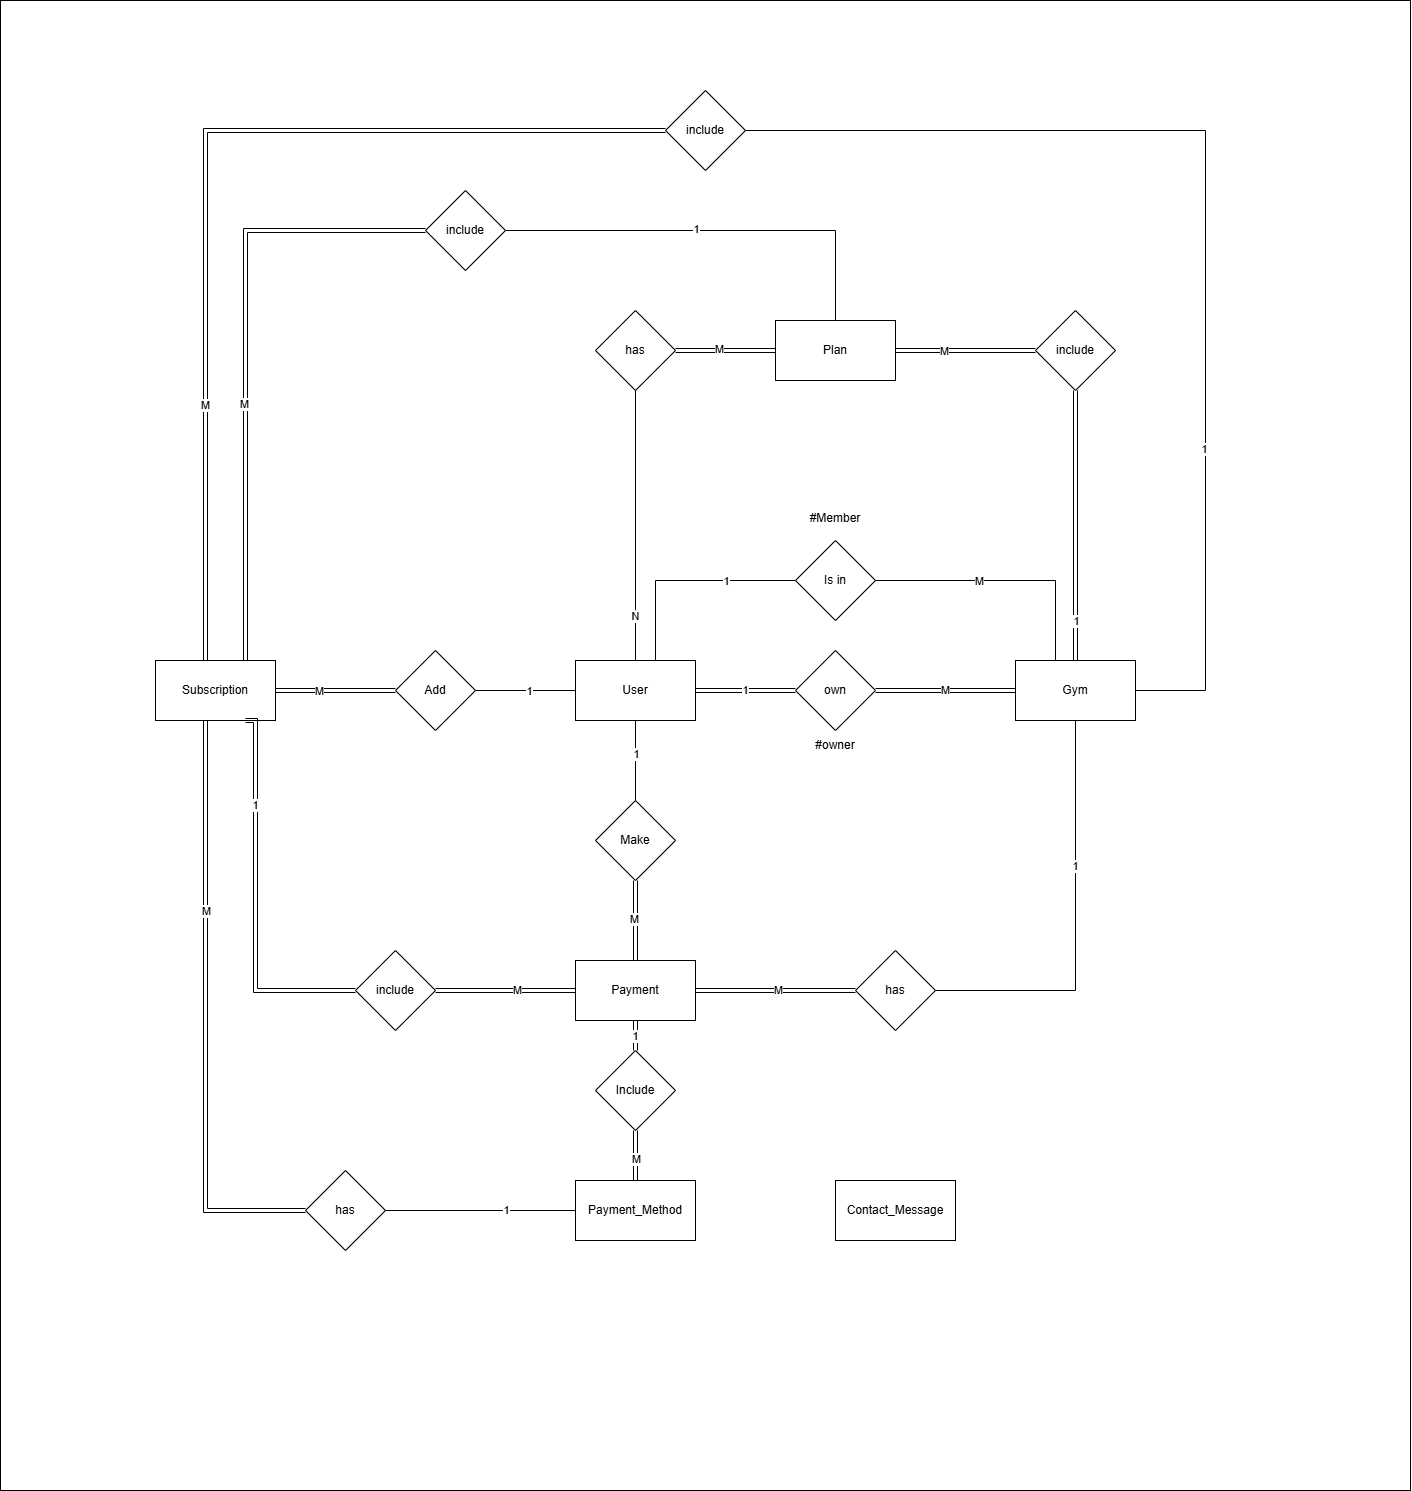

The diagram above was exported from draw.io. Its source (the exported page's mxGraphModel, read from the mxfile embedded in the PNG):
<mxGraphModel dx="3979" dy="3841" grid="1" gridSize="10" guides="1" tooltips="1" connect="1" arrows="1" fold="1" page="1" pageScale="1" pageWidth="1654" pageHeight="2336" math="0" shadow="0">
  <root>
    <mxCell id="0" />
    <mxCell id="1" parent="0" />
    <mxCell id="tJQkDlsbViJSZ-Qajh7N-110" parent="1" style="rounded=0;whiteSpace=wrap;html=1;" value="" vertex="1">
      <mxGeometry height="1490" width="1410" x="-445" y="-520" as="geometry" />
    </mxCell>
    <mxCell id="tJQkDlsbViJSZ-Qajh7N-28" edge="1" parent="1" source="tJQkDlsbViJSZ-Qajh7N-11" style="edgeStyle=orthogonalEdgeStyle;rounded=0;orthogonalLoop=1;jettySize=auto;html=1;endArrow=none;endFill=0;shape=link;" target="tJQkDlsbViJSZ-Qajh7N-27" value="1">
      <mxGeometry relative="1" as="geometry" />
    </mxCell>
    <mxCell id="tJQkDlsbViJSZ-Qajh7N-42" edge="1" parent="1" source="tJQkDlsbViJSZ-Qajh7N-11" style="edgeStyle=orthogonalEdgeStyle;rounded=0;orthogonalLoop=1;jettySize=auto;html=1;endArrow=none;endFill=0;" target="tJQkDlsbViJSZ-Qajh7N-41" value="">
      <mxGeometry relative="1" as="geometry">
        <Array as="points">
          <mxPoint x="210" y="60" />
        </Array>
      </mxGeometry>
    </mxCell>
    <mxCell id="tJQkDlsbViJSZ-Qajh7N-60" connectable="0" parent="tJQkDlsbViJSZ-Qajh7N-42" style="edgeLabel;html=1;align=center;verticalAlign=middle;resizable=0;points=[];" value="1" vertex="1">
      <mxGeometry relative="1" x="-0.5732" y="-3" as="geometry">
        <mxPoint x="67" y="-33" as="offset" />
      </mxGeometry>
    </mxCell>
    <mxCell id="tJQkDlsbViJSZ-Qajh7N-46" edge="1" parent="1" source="tJQkDlsbViJSZ-Qajh7N-11" style="edgeStyle=orthogonalEdgeStyle;rounded=0;orthogonalLoop=1;jettySize=auto;html=1;endArrow=none;endFill=0;" target="tJQkDlsbViJSZ-Qajh7N-45" value="">
      <mxGeometry relative="1" as="geometry" />
    </mxCell>
    <mxCell id="tJQkDlsbViJSZ-Qajh7N-77" connectable="0" parent="tJQkDlsbViJSZ-Qajh7N-46" style="edgeLabel;html=1;align=center;verticalAlign=middle;resizable=0;points=[];" value="1" vertex="1">
      <mxGeometry relative="1" x="-0.1988" as="geometry">
        <mxPoint as="offset" />
      </mxGeometry>
    </mxCell>
    <mxCell id="tJQkDlsbViJSZ-Qajh7N-53" edge="1" parent="1" source="tJQkDlsbViJSZ-Qajh7N-11" style="edgeStyle=orthogonalEdgeStyle;rounded=0;orthogonalLoop=1;jettySize=auto;html=1;endArrow=none;endFill=0;" target="tJQkDlsbViJSZ-Qajh7N-52" value="">
      <mxGeometry relative="1" as="geometry" />
    </mxCell>
    <mxCell id="tJQkDlsbViJSZ-Qajh7N-75" connectable="0" parent="tJQkDlsbViJSZ-Qajh7N-53" style="edgeLabel;html=1;align=center;verticalAlign=middle;resizable=0;points=[];" value="1" vertex="1">
      <mxGeometry relative="1" x="-0.0712" as="geometry">
        <mxPoint as="offset" />
      </mxGeometry>
    </mxCell>
    <mxCell id="tJQkDlsbViJSZ-Qajh7N-11" parent="1" style="rounded=0;whiteSpace=wrap;html=1;" value="User" vertex="1">
      <mxGeometry height="60" width="120" x="130" y="140" as="geometry" />
    </mxCell>
    <mxCell id="tJQkDlsbViJSZ-Qajh7N-58" edge="1" parent="1" source="tJQkDlsbViJSZ-Qajh7N-12" style="edgeStyle=orthogonalEdgeStyle;rounded=0;orthogonalLoop=1;jettySize=auto;html=1;endArrow=none;endFill=0;shape=link;" target="tJQkDlsbViJSZ-Qajh7N-57" value="">
      <mxGeometry relative="1" as="geometry" />
    </mxCell>
    <mxCell id="tJQkDlsbViJSZ-Qajh7N-63" connectable="0" parent="tJQkDlsbViJSZ-Qajh7N-58" style="edgeLabel;html=1;align=center;verticalAlign=middle;resizable=0;points=[];" value="1" vertex="1">
      <mxGeometry relative="1" x="-0.7102" as="geometry">
        <mxPoint as="offset" />
      </mxGeometry>
    </mxCell>
    <mxCell id="tJQkDlsbViJSZ-Qajh7N-104" edge="1" parent="1" source="tJQkDlsbViJSZ-Qajh7N-12" style="edgeStyle=orthogonalEdgeStyle;rounded=0;orthogonalLoop=1;jettySize=auto;html=1;endArrow=none;endFill=0;" target="tJQkDlsbViJSZ-Qajh7N-103" value="">
      <mxGeometry relative="1" as="geometry">
        <Array as="points">
          <mxPoint x="630" y="470" />
        </Array>
      </mxGeometry>
    </mxCell>
    <mxCell id="tJQkDlsbViJSZ-Qajh7N-108" connectable="0" parent="tJQkDlsbViJSZ-Qajh7N-104" style="edgeLabel;html=1;align=center;verticalAlign=middle;resizable=0;points=[];" value="1" vertex="1">
      <mxGeometry relative="1" x="-0.2866" y="-4" as="geometry">
        <mxPoint x="3" as="offset" />
      </mxGeometry>
    </mxCell>
    <mxCell id="tJQkDlsbViJSZ-Qajh7N-12" parent="1" style="rounded=0;whiteSpace=wrap;html=1;" value="Gym" vertex="1">
      <mxGeometry height="60" width="120" x="570" y="140" as="geometry" />
    </mxCell>
    <mxCell id="tJQkDlsbViJSZ-Qajh7N-71" edge="1" parent="1" source="tJQkDlsbViJSZ-Qajh7N-13" style="edgeStyle=orthogonalEdgeStyle;rounded=0;orthogonalLoop=1;jettySize=auto;html=1;endArrow=none;endFill=0;shape=link;" target="tJQkDlsbViJSZ-Qajh7N-70" value="">
      <mxGeometry relative="1" as="geometry">
        <Array as="points">
          <mxPoint x="-240" y="-390" />
        </Array>
      </mxGeometry>
    </mxCell>
    <mxCell id="tJQkDlsbViJSZ-Qajh7N-73" connectable="0" parent="tJQkDlsbViJSZ-Qajh7N-71" style="edgeLabel;html=1;align=center;verticalAlign=middle;resizable=0;points=[];" value="M" vertex="1">
      <mxGeometry relative="1" x="-0.4793" y="1" as="geometry">
        <mxPoint y="1" as="offset" />
      </mxGeometry>
    </mxCell>
    <mxCell id="tJQkDlsbViJSZ-Qajh7N-83" edge="1" parent="1" source="tJQkDlsbViJSZ-Qajh7N-13" style="edgeStyle=orthogonalEdgeStyle;rounded=0;orthogonalLoop=1;jettySize=auto;html=1;endArrow=none;endFill=0;shape=link;" target="tJQkDlsbViJSZ-Qajh7N-82" value="">
      <mxGeometry relative="1" as="geometry">
        <Array as="points">
          <mxPoint x="-200" y="-290" />
        </Array>
      </mxGeometry>
    </mxCell>
    <mxCell id="tJQkDlsbViJSZ-Qajh7N-86" connectable="0" parent="tJQkDlsbViJSZ-Qajh7N-83" style="edgeLabel;html=1;align=center;verticalAlign=middle;resizable=0;points=[];" value="M" vertex="1">
      <mxGeometry relative="1" x="-0.1583" y="2" as="geometry">
        <mxPoint as="offset" />
      </mxGeometry>
    </mxCell>
    <mxCell id="tJQkDlsbViJSZ-Qajh7N-100" edge="1" parent="1" source="tJQkDlsbViJSZ-Qajh7N-13" style="edgeStyle=orthogonalEdgeStyle;rounded=0;orthogonalLoop=1;jettySize=auto;html=1;endArrow=none;endFill=0;shape=link;" target="tJQkDlsbViJSZ-Qajh7N-99" value="">
      <mxGeometry relative="1" as="geometry">
        <Array as="points">
          <mxPoint x="-240" y="690" />
        </Array>
      </mxGeometry>
    </mxCell>
    <mxCell id="tJQkDlsbViJSZ-Qajh7N-106" connectable="0" parent="tJQkDlsbViJSZ-Qajh7N-100" style="edgeLabel;html=1;align=center;verticalAlign=middle;resizable=0;points=[];" value="M" vertex="1">
      <mxGeometry relative="1" x="-0.3531" as="geometry">
        <mxPoint as="offset" />
      </mxGeometry>
    </mxCell>
    <mxCell id="tJQkDlsbViJSZ-Qajh7N-13" parent="1" style="rounded=0;whiteSpace=wrap;html=1;" value="Subscription" vertex="1">
      <mxGeometry height="60" width="120" x="-290" y="140" as="geometry" />
    </mxCell>
    <mxCell id="tJQkDlsbViJSZ-Qajh7N-50" edge="1" parent="1" source="tJQkDlsbViJSZ-Qajh7N-14" style="edgeStyle=orthogonalEdgeStyle;rounded=0;orthogonalLoop=1;jettySize=auto;html=1;endArrow=none;endFill=0;shape=link;" target="tJQkDlsbViJSZ-Qajh7N-49" value="">
      <mxGeometry relative="1" as="geometry" />
    </mxCell>
    <mxCell id="tJQkDlsbViJSZ-Qajh7N-80" connectable="0" parent="tJQkDlsbViJSZ-Qajh7N-50" style="edgeLabel;html=1;align=center;verticalAlign=middle;resizable=0;points=[];" value="1" vertex="1">
      <mxGeometry relative="1" x="0.007" y="-1" as="geometry">
        <mxPoint x="-2" as="offset" />
      </mxGeometry>
    </mxCell>
    <mxCell id="tJQkDlsbViJSZ-Qajh7N-93" edge="1" parent="1" source="tJQkDlsbViJSZ-Qajh7N-14" style="edgeStyle=orthogonalEdgeStyle;rounded=0;orthogonalLoop=1;jettySize=auto;html=1;endArrow=none;endFill=0;shape=link;" target="tJQkDlsbViJSZ-Qajh7N-92" value="">
      <mxGeometry relative="1" as="geometry" />
    </mxCell>
    <mxCell id="tJQkDlsbViJSZ-Qajh7N-95" connectable="0" parent="tJQkDlsbViJSZ-Qajh7N-93" style="edgeLabel;html=1;align=center;verticalAlign=middle;resizable=0;points=[];" value="M" vertex="1">
      <mxGeometry relative="1" x="-0.1335" y="-1" as="geometry">
        <mxPoint x="1" as="offset" />
      </mxGeometry>
    </mxCell>
    <mxCell id="tJQkDlsbViJSZ-Qajh7N-14" parent="1" style="rounded=0;whiteSpace=wrap;html=1;" value="Payment" vertex="1">
      <mxGeometry height="60" width="120" x="130" y="440" as="geometry" />
    </mxCell>
    <mxCell id="tJQkDlsbViJSZ-Qajh7N-66" edge="1" parent="1" source="tJQkDlsbViJSZ-Qajh7N-15" style="edgeStyle=orthogonalEdgeStyle;rounded=0;orthogonalLoop=1;jettySize=auto;html=1;endArrow=none;endFill=0;shape=link;" target="tJQkDlsbViJSZ-Qajh7N-65" value="">
      <mxGeometry relative="1" as="geometry" />
    </mxCell>
    <mxCell id="tJQkDlsbViJSZ-Qajh7N-69" connectable="0" parent="tJQkDlsbViJSZ-Qajh7N-66" style="edgeLabel;html=1;align=center;verticalAlign=middle;resizable=0;points=[];" value="M" vertex="1">
      <mxGeometry relative="1" x="0.1438" y="-3" as="geometry">
        <mxPoint y="1" as="offset" />
      </mxGeometry>
    </mxCell>
    <mxCell id="tJQkDlsbViJSZ-Qajh7N-15" parent="1" style="rounded=0;whiteSpace=wrap;html=1;" value="Plan" vertex="1">
      <mxGeometry height="60" width="120" x="330" y="-200" as="geometry" />
    </mxCell>
    <mxCell id="tJQkDlsbViJSZ-Qajh7N-16" parent="1" style="rounded=0;whiteSpace=wrap;html=1;" value="Payment_Method" vertex="1">
      <mxGeometry height="60" width="120" x="130" y="660" as="geometry" />
    </mxCell>
    <mxCell id="tJQkDlsbViJSZ-Qajh7N-17" parent="1" style="rounded=0;whiteSpace=wrap;html=1;" value="Contact_Message" vertex="1">
      <mxGeometry height="60" width="120" x="390" y="660" as="geometry" />
    </mxCell>
    <mxCell id="tJQkDlsbViJSZ-Qajh7N-30" edge="1" parent="1" source="tJQkDlsbViJSZ-Qajh7N-27" style="edgeStyle=orthogonalEdgeStyle;rounded=0;orthogonalLoop=1;jettySize=auto;html=1;entryX=0;entryY=0.5;entryDx=0;entryDy=0;endArrow=none;endFill=0;shape=link;" target="tJQkDlsbViJSZ-Qajh7N-12" value="M">
      <mxGeometry relative="1" as="geometry">
        <mxPoint x="490" y="170" as="targetPoint" />
      </mxGeometry>
    </mxCell>
    <mxCell id="tJQkDlsbViJSZ-Qajh7N-27" parent="1" style="rhombus;whiteSpace=wrap;html=1;rounded=0;" value="own" vertex="1">
      <mxGeometry height="80" width="80" x="350" y="130" as="geometry" />
    </mxCell>
    <mxCell id="tJQkDlsbViJSZ-Qajh7N-39" parent="1" style="text;html=1;whiteSpace=wrap;strokeColor=none;fillColor=none;align=center;verticalAlign=middle;rounded=0;" value="#owner" vertex="1">
      <mxGeometry height="30" width="60" x="360" y="210" as="geometry" />
    </mxCell>
    <mxCell id="tJQkDlsbViJSZ-Qajh7N-43" edge="1" parent="1" style="edgeStyle=orthogonalEdgeStyle;rounded=0;orthogonalLoop=1;jettySize=auto;html=1;entryX=0.5;entryY=0;entryDx=0;entryDy=0;endArrow=none;endFill=0;">
      <mxGeometry relative="1" as="geometry">
        <Array as="points">
          <mxPoint x="610" y="60" />
          <mxPoint x="610" y="140" />
        </Array>
        <mxPoint x="419.99999999999955" y="60" as="sourcePoint" />
        <mxPoint x="619.9999999999995" y="140" as="targetPoint" />
      </mxGeometry>
    </mxCell>
    <mxCell id="tJQkDlsbViJSZ-Qajh7N-62" connectable="0" parent="tJQkDlsbViJSZ-Qajh7N-43" style="edgeLabel;html=1;align=center;verticalAlign=middle;resizable=0;points=[];" value="M" vertex="1">
      <mxGeometry relative="1" x="-0.1934" y="4" as="geometry">
        <mxPoint y="4" as="offset" />
      </mxGeometry>
    </mxCell>
    <mxCell id="tJQkDlsbViJSZ-Qajh7N-41" parent="1" style="rhombus;whiteSpace=wrap;html=1;rounded=0;" value="Is in" vertex="1">
      <mxGeometry height="80" width="80" x="350" y="20" as="geometry" />
    </mxCell>
    <mxCell id="tJQkDlsbViJSZ-Qajh7N-44" parent="1" style="text;html=1;whiteSpace=wrap;strokeColor=none;fillColor=none;align=center;verticalAlign=middle;rounded=0;" value="#Member" vertex="1">
      <mxGeometry height="30" width="60" x="360" y="-17" as="geometry" />
    </mxCell>
    <mxCell id="tJQkDlsbViJSZ-Qajh7N-47" edge="1" parent="1" source="tJQkDlsbViJSZ-Qajh7N-45" style="edgeStyle=orthogonalEdgeStyle;rounded=0;orthogonalLoop=1;jettySize=auto;html=1;endArrow=none;endFill=0;shape=link;" target="tJQkDlsbViJSZ-Qajh7N-14" value="">
      <mxGeometry relative="1" as="geometry" />
    </mxCell>
    <mxCell id="tJQkDlsbViJSZ-Qajh7N-78" connectable="0" parent="tJQkDlsbViJSZ-Qajh7N-47" style="edgeLabel;html=1;align=center;verticalAlign=middle;resizable=0;points=[];" value="M" vertex="1">
      <mxGeometry relative="1" x="-0.0588" y="-2" as="geometry">
        <mxPoint as="offset" />
      </mxGeometry>
    </mxCell>
    <mxCell id="tJQkDlsbViJSZ-Qajh7N-45" parent="1" style="rhombus;whiteSpace=wrap;html=1;rounded=0;" value="Make" vertex="1">
      <mxGeometry height="80" width="80" x="150" y="280" as="geometry" />
    </mxCell>
    <mxCell id="tJQkDlsbViJSZ-Qajh7N-51" edge="1" parent="1" source="tJQkDlsbViJSZ-Qajh7N-49" style="edgeStyle=orthogonalEdgeStyle;rounded=0;orthogonalLoop=1;jettySize=auto;html=1;endArrow=none;endFill=0;shape=link;" target="tJQkDlsbViJSZ-Qajh7N-16" value="">
      <mxGeometry relative="1" as="geometry" />
    </mxCell>
    <mxCell id="tJQkDlsbViJSZ-Qajh7N-79" connectable="0" parent="tJQkDlsbViJSZ-Qajh7N-51" style="edgeLabel;html=1;align=center;verticalAlign=middle;resizable=0;points=[];" value="M" vertex="1">
      <mxGeometry relative="1" x="0.1299" y="1" as="geometry">
        <mxPoint x="-1" as="offset" />
      </mxGeometry>
    </mxCell>
    <mxCell id="tJQkDlsbViJSZ-Qajh7N-49" parent="1" style="rhombus;whiteSpace=wrap;html=1;rounded=0;" value="Include" vertex="1">
      <mxGeometry height="80" width="80" x="150" y="530" as="geometry" />
    </mxCell>
    <mxCell id="tJQkDlsbViJSZ-Qajh7N-56" edge="1" parent="1" source="tJQkDlsbViJSZ-Qajh7N-52" style="edgeStyle=orthogonalEdgeStyle;rounded=0;orthogonalLoop=1;jettySize=auto;html=1;entryX=1;entryY=0.5;entryDx=0;entryDy=0;endArrow=none;endFill=0;shape=link;" target="tJQkDlsbViJSZ-Qajh7N-13">
      <mxGeometry relative="1" as="geometry" />
    </mxCell>
    <mxCell id="tJQkDlsbViJSZ-Qajh7N-76" connectable="0" parent="tJQkDlsbViJSZ-Qajh7N-56" style="edgeLabel;html=1;align=center;verticalAlign=middle;resizable=0;points=[];" value="M" vertex="1">
      <mxGeometry relative="1" x="0.274" as="geometry">
        <mxPoint as="offset" />
      </mxGeometry>
    </mxCell>
    <mxCell id="tJQkDlsbViJSZ-Qajh7N-52" parent="1" style="rhombus;whiteSpace=wrap;html=1;rounded=0;" value="&lt;div&gt;Add&lt;/div&gt;" vertex="1">
      <mxGeometry height="80" width="80" x="-50" y="130" as="geometry" />
    </mxCell>
    <mxCell id="tJQkDlsbViJSZ-Qajh7N-59" edge="1" parent="1" source="tJQkDlsbViJSZ-Qajh7N-57" style="edgeStyle=orthogonalEdgeStyle;rounded=0;orthogonalLoop=1;jettySize=auto;html=1;entryX=1;entryY=0.5;entryDx=0;entryDy=0;endArrow=none;endFill=0;shape=link;" target="tJQkDlsbViJSZ-Qajh7N-15">
      <mxGeometry relative="1" as="geometry" />
    </mxCell>
    <mxCell id="tJQkDlsbViJSZ-Qajh7N-64" connectable="0" parent="tJQkDlsbViJSZ-Qajh7N-59" style="edgeLabel;html=1;align=center;verticalAlign=middle;resizable=0;points=[];" value="M" vertex="1">
      <mxGeometry relative="1" x="0.3327" as="geometry">
        <mxPoint as="offset" />
      </mxGeometry>
    </mxCell>
    <mxCell id="tJQkDlsbViJSZ-Qajh7N-57" parent="1" style="rhombus;whiteSpace=wrap;html=1;rounded=0;" value="include" vertex="1">
      <mxGeometry height="80" width="80" x="590" y="-210" as="geometry" />
    </mxCell>
    <mxCell id="tJQkDlsbViJSZ-Qajh7N-67" edge="1" parent="1" source="tJQkDlsbViJSZ-Qajh7N-65" style="edgeStyle=orthogonalEdgeStyle;rounded=0;orthogonalLoop=1;jettySize=auto;html=1;endArrow=none;endFill=0;" target="tJQkDlsbViJSZ-Qajh7N-11">
      <mxGeometry relative="1" as="geometry" />
    </mxCell>
    <mxCell id="tJQkDlsbViJSZ-Qajh7N-68" connectable="0" parent="tJQkDlsbViJSZ-Qajh7N-67" style="edgeLabel;html=1;align=center;verticalAlign=middle;resizable=0;points=[];" value="N" vertex="1">
      <mxGeometry relative="1" x="0.6733" y="3" as="geometry">
        <mxPoint x="-4" as="offset" />
      </mxGeometry>
    </mxCell>
    <mxCell id="tJQkDlsbViJSZ-Qajh7N-65" parent="1" style="rhombus;whiteSpace=wrap;html=1;rounded=0;" value="has" vertex="1">
      <mxGeometry height="80" width="80" x="150" y="-210" as="geometry" />
    </mxCell>
    <mxCell id="tJQkDlsbViJSZ-Qajh7N-72" edge="1" parent="1" source="tJQkDlsbViJSZ-Qajh7N-70" style="edgeStyle=orthogonalEdgeStyle;rounded=0;orthogonalLoop=1;jettySize=auto;html=1;entryX=1;entryY=0.5;entryDx=0;entryDy=0;endArrow=none;endFill=0;" target="tJQkDlsbViJSZ-Qajh7N-12">
      <mxGeometry relative="1" as="geometry">
        <Array as="points">
          <mxPoint x="760" y="-390" />
          <mxPoint x="760" y="170" />
        </Array>
      </mxGeometry>
    </mxCell>
    <mxCell id="tJQkDlsbViJSZ-Qajh7N-74" connectable="0" parent="tJQkDlsbViJSZ-Qajh7N-72" style="edgeLabel;html=1;align=center;verticalAlign=middle;resizable=0;points=[];" value="1" vertex="1">
      <mxGeometry relative="1" x="0.4283" y="-2" as="geometry">
        <mxPoint as="offset" />
      </mxGeometry>
    </mxCell>
    <mxCell id="tJQkDlsbViJSZ-Qajh7N-70" parent="1" style="rhombus;whiteSpace=wrap;html=1;rounded=0;" value="include" vertex="1">
      <mxGeometry height="80" width="80" x="220" y="-430" as="geometry" />
    </mxCell>
    <mxCell id="tJQkDlsbViJSZ-Qajh7N-84" edge="1" parent="1" source="tJQkDlsbViJSZ-Qajh7N-82" style="edgeStyle=orthogonalEdgeStyle;rounded=0;orthogonalLoop=1;jettySize=auto;html=1;exitX=1;exitY=0.5;exitDx=0;exitDy=0;entryX=0.5;entryY=0;entryDx=0;entryDy=0;endArrow=none;endFill=0;" target="tJQkDlsbViJSZ-Qajh7N-15">
      <mxGeometry relative="1" as="geometry" />
    </mxCell>
    <mxCell id="tJQkDlsbViJSZ-Qajh7N-85" connectable="0" parent="tJQkDlsbViJSZ-Qajh7N-84" style="edgeLabel;html=1;align=center;verticalAlign=middle;resizable=0;points=[];" value="1" vertex="1">
      <mxGeometry relative="1" x="-0.094" y="2" as="geometry">
        <mxPoint as="offset" />
      </mxGeometry>
    </mxCell>
    <mxCell id="tJQkDlsbViJSZ-Qajh7N-82" parent="1" style="rhombus;whiteSpace=wrap;html=1;rounded=0;" value="include" vertex="1">
      <mxGeometry height="80" width="80" x="-20" y="-330" as="geometry" />
    </mxCell>
    <mxCell id="tJQkDlsbViJSZ-Qajh7N-94" edge="1" parent="1" source="tJQkDlsbViJSZ-Qajh7N-92" style="edgeStyle=orthogonalEdgeStyle;rounded=0;orthogonalLoop=1;jettySize=auto;html=1;entryX=0.75;entryY=1;entryDx=0;entryDy=0;endArrow=none;endFill=0;shape=link;" target="tJQkDlsbViJSZ-Qajh7N-13">
      <mxGeometry relative="1" as="geometry">
        <Array as="points">
          <mxPoint x="-190" y="470" />
          <mxPoint x="-190" y="200" />
        </Array>
      </mxGeometry>
    </mxCell>
    <mxCell id="tJQkDlsbViJSZ-Qajh7N-96" connectable="0" parent="tJQkDlsbViJSZ-Qajh7N-94" style="edgeLabel;html=1;align=center;verticalAlign=middle;resizable=0;points=[];" value="1" vertex="1">
      <mxGeometry relative="1" x="0.5014" y="1" as="geometry">
        <mxPoint y="-1" as="offset" />
      </mxGeometry>
    </mxCell>
    <mxCell id="tJQkDlsbViJSZ-Qajh7N-92" parent="1" style="rhombus;whiteSpace=wrap;html=1;rounded=0;" value="include" vertex="1">
      <mxGeometry height="80" width="80" x="-90" y="430" as="geometry" />
    </mxCell>
    <mxCell id="tJQkDlsbViJSZ-Qajh7N-101" edge="1" parent="1" source="tJQkDlsbViJSZ-Qajh7N-99" style="edgeStyle=orthogonalEdgeStyle;rounded=0;orthogonalLoop=1;jettySize=auto;html=1;entryX=0;entryY=0.5;entryDx=0;entryDy=0;endArrow=none;endFill=0;" target="tJQkDlsbViJSZ-Qajh7N-16">
      <mxGeometry relative="1" as="geometry" />
    </mxCell>
    <mxCell id="tJQkDlsbViJSZ-Qajh7N-107" connectable="0" parent="tJQkDlsbViJSZ-Qajh7N-101" style="edgeLabel;html=1;align=center;verticalAlign=middle;resizable=0;points=[];" value="1" vertex="1">
      <mxGeometry relative="1" x="0.2507" y="1" as="geometry">
        <mxPoint as="offset" />
      </mxGeometry>
    </mxCell>
    <mxCell id="tJQkDlsbViJSZ-Qajh7N-99" parent="1" style="rhombus;whiteSpace=wrap;html=1;rounded=0;" value="has" vertex="1">
      <mxGeometry height="80" width="80" x="-140" y="650" as="geometry" />
    </mxCell>
    <mxCell id="tJQkDlsbViJSZ-Qajh7N-105" edge="1" parent="1" source="tJQkDlsbViJSZ-Qajh7N-103" style="edgeStyle=orthogonalEdgeStyle;rounded=0;orthogonalLoop=1;jettySize=auto;html=1;entryX=1;entryY=0.5;entryDx=0;entryDy=0;endArrow=none;endFill=0;shape=link;" target="tJQkDlsbViJSZ-Qajh7N-14">
      <mxGeometry relative="1" as="geometry" />
    </mxCell>
    <mxCell id="tJQkDlsbViJSZ-Qajh7N-109" connectable="0" parent="tJQkDlsbViJSZ-Qajh7N-105" style="edgeLabel;html=1;align=center;verticalAlign=middle;resizable=0;points=[];" value="M" vertex="1">
      <mxGeometry relative="1" x="-0.0161" y="-1" as="geometry">
        <mxPoint x="-1" as="offset" />
      </mxGeometry>
    </mxCell>
    <mxCell id="tJQkDlsbViJSZ-Qajh7N-103" parent="1" style="rhombus;whiteSpace=wrap;html=1;rounded=0;" value="has" vertex="1">
      <mxGeometry height="80" width="80" x="410" y="430" as="geometry" />
    </mxCell>
  </root>
</mxGraphModel>